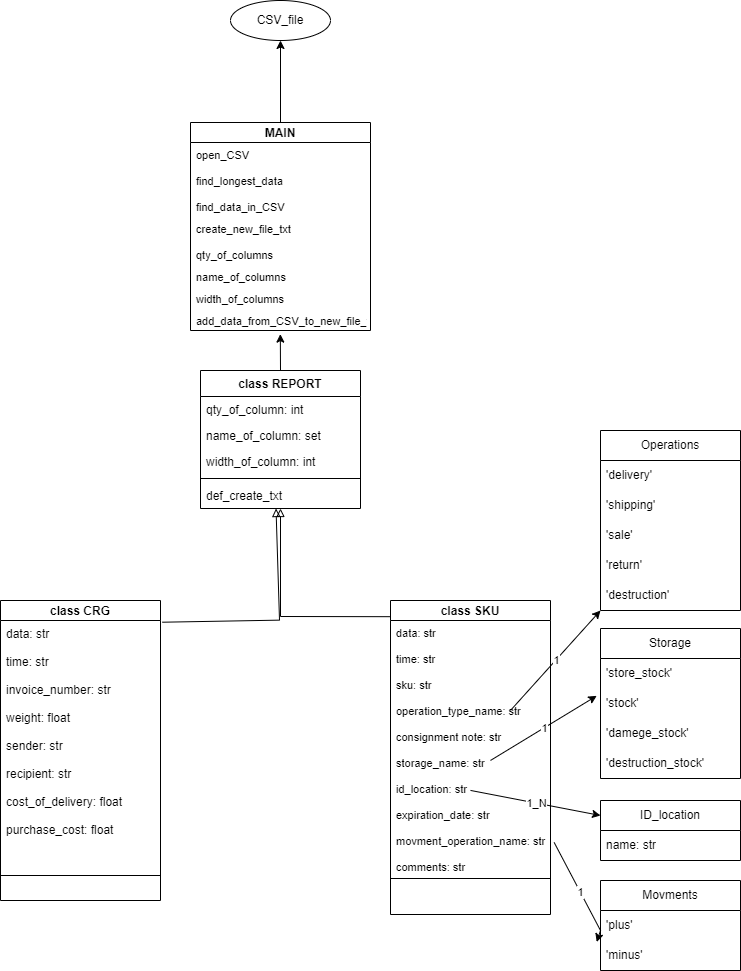

The diagram above was exported from draw.io. Its source (the exported page's mxGraphModel, read from the mxfile embedded in the PNG):
<mxGraphModel dx="2336" dy="2049" grid="1" gridSize="10" guides="1" tooltips="1" connect="1" arrows="1" fold="1" page="1" pageScale="1" pageWidth="827" pageHeight="1169" math="0" shadow="0">
  <root>
    <mxCell id="0" />
    <mxCell id="1" parent="0" />
    <mxCell id="1sVzSb962uSQd8DBNT-J-24" value="" style="endArrow=classic;html=1;rounded=0;exitX=0.75;exitY=0.354;exitDx=0;exitDy=0;exitPerimeter=0;" edge="1" parent="1" source="1sVzSb962uSQd8DBNT-J-68" target="1sVzSb962uSQd8DBNT-J-26">
      <mxGeometry relative="1" as="geometry">
        <mxPoint x="160" y="280" as="sourcePoint" />
        <mxPoint x="140" y="290" as="targetPoint" />
        <Array as="points">
          <mxPoint x="120" y="280" />
        </Array>
      </mxGeometry>
    </mxCell>
    <mxCell id="1sVzSb962uSQd8DBNT-J-25" value="1" style="edgeLabel;resizable=0;html=1;align=center;verticalAlign=middle;" connectable="0" vertex="1" parent="1sVzSb962uSQd8DBNT-J-24">
      <mxGeometry relative="1" as="geometry" />
    </mxCell>
    <mxCell id="1sVzSb962uSQd8DBNT-J-26" value="Operations" style="swimlane;fontStyle=0;childLayout=stackLayout;horizontal=1;startSize=30;horizontalStack=0;resizeParent=1;resizeParentMax=0;resizeLast=0;collapsible=1;marginBottom=0;whiteSpace=wrap;html=1;" vertex="1" parent="1">
      <mxGeometry x="120" y="100" width="140" height="180" as="geometry" />
    </mxCell>
    <mxCell id="1sVzSb962uSQd8DBNT-J-27" value="'delivery'" style="text;strokeColor=none;fillColor=none;align=left;verticalAlign=middle;spacingLeft=4;spacingRight=4;overflow=hidden;points=[[0,0.5],[1,0.5]];portConstraint=eastwest;rotatable=0;whiteSpace=wrap;html=1;" vertex="1" parent="1sVzSb962uSQd8DBNT-J-26">
      <mxGeometry y="30" width="140" height="30" as="geometry" />
    </mxCell>
    <mxCell id="1sVzSb962uSQd8DBNT-J-28" value="'shipping'" style="text;strokeColor=none;fillColor=none;align=left;verticalAlign=middle;spacingLeft=4;spacingRight=4;overflow=hidden;points=[[0,0.5],[1,0.5]];portConstraint=eastwest;rotatable=0;whiteSpace=wrap;html=1;" vertex="1" parent="1sVzSb962uSQd8DBNT-J-26">
      <mxGeometry y="60" width="140" height="30" as="geometry" />
    </mxCell>
    <mxCell id="1sVzSb962uSQd8DBNT-J-33" value="'sale'" style="text;strokeColor=none;fillColor=none;align=left;verticalAlign=middle;spacingLeft=4;spacingRight=4;overflow=hidden;points=[[0,0.5],[1,0.5]];portConstraint=eastwest;rotatable=0;whiteSpace=wrap;html=1;" vertex="1" parent="1sVzSb962uSQd8DBNT-J-26">
      <mxGeometry y="90" width="140" height="30" as="geometry" />
    </mxCell>
    <mxCell id="1sVzSb962uSQd8DBNT-J-34" value="'return'" style="text;strokeColor=none;fillColor=none;align=left;verticalAlign=middle;spacingLeft=4;spacingRight=4;overflow=hidden;points=[[0,0.5],[1,0.5]];portConstraint=eastwest;rotatable=0;whiteSpace=wrap;html=1;" vertex="1" parent="1sVzSb962uSQd8DBNT-J-26">
      <mxGeometry y="120" width="140" height="30" as="geometry" />
    </mxCell>
    <mxCell id="1sVzSb962uSQd8DBNT-J-35" value="'destruction'" style="text;strokeColor=none;fillColor=none;align=left;verticalAlign=middle;spacingLeft=4;spacingRight=4;overflow=hidden;points=[[0,0.5],[1,0.5]];portConstraint=eastwest;rotatable=0;whiteSpace=wrap;html=1;" vertex="1" parent="1sVzSb962uSQd8DBNT-J-26">
      <mxGeometry y="150" width="140" height="30" as="geometry" />
    </mxCell>
    <mxCell id="1sVzSb962uSQd8DBNT-J-36" value="" style="endArrow=classic;html=1;rounded=0;entryX=-0.027;entryY=0.245;entryDx=0;entryDy=0;entryPerimeter=0;exitX=0.625;exitY=0.551;exitDx=0;exitDy=0;exitPerimeter=0;" edge="1" parent="1" source="1sVzSb962uSQd8DBNT-J-68" target="1sVzSb962uSQd8DBNT-J-40">
      <mxGeometry relative="1" as="geometry">
        <mxPoint x="300" y="359" as="sourcePoint" />
        <mxPoint x="20" y="419" as="targetPoint" />
        <Array as="points" />
      </mxGeometry>
    </mxCell>
    <mxCell id="1sVzSb962uSQd8DBNT-J-37" value="1" style="edgeLabel;resizable=0;html=1;align=center;verticalAlign=middle;" connectable="0" vertex="1" parent="1sVzSb962uSQd8DBNT-J-36">
      <mxGeometry relative="1" as="geometry" />
    </mxCell>
    <mxCell id="1sVzSb962uSQd8DBNT-J-38" value="Storage" style="swimlane;fontStyle=0;childLayout=stackLayout;horizontal=1;startSize=30;horizontalStack=0;resizeParent=1;resizeParentMax=0;resizeLast=0;collapsible=1;marginBottom=0;whiteSpace=wrap;html=1;" vertex="1" parent="1">
      <mxGeometry x="120" y="298" width="140" height="150" as="geometry" />
    </mxCell>
    <mxCell id="1sVzSb962uSQd8DBNT-J-39" value="'store_stock'" style="text;strokeColor=none;fillColor=none;align=left;verticalAlign=middle;spacingLeft=4;spacingRight=4;overflow=hidden;points=[[0,0.5],[1,0.5]];portConstraint=eastwest;rotatable=0;whiteSpace=wrap;html=1;" vertex="1" parent="1sVzSb962uSQd8DBNT-J-38">
      <mxGeometry y="30" width="140" height="30" as="geometry" />
    </mxCell>
    <mxCell id="1sVzSb962uSQd8DBNT-J-40" value="'stock'" style="text;strokeColor=none;fillColor=none;align=left;verticalAlign=middle;spacingLeft=4;spacingRight=4;overflow=hidden;points=[[0,0.5],[1,0.5]];portConstraint=eastwest;rotatable=0;whiteSpace=wrap;html=1;" vertex="1" parent="1sVzSb962uSQd8DBNT-J-38">
      <mxGeometry y="60" width="140" height="30" as="geometry" />
    </mxCell>
    <mxCell id="1sVzSb962uSQd8DBNT-J-41" value="'damege_stock'" style="text;strokeColor=none;fillColor=none;align=left;verticalAlign=middle;spacingLeft=4;spacingRight=4;overflow=hidden;points=[[0,0.5],[1,0.5]];portConstraint=eastwest;rotatable=0;whiteSpace=wrap;html=1;" vertex="1" parent="1sVzSb962uSQd8DBNT-J-38">
      <mxGeometry y="90" width="140" height="30" as="geometry" />
    </mxCell>
    <mxCell id="1sVzSb962uSQd8DBNT-J-42" value="'destruction_stock'" style="text;strokeColor=none;fillColor=none;align=left;verticalAlign=middle;spacingLeft=4;spacingRight=4;overflow=hidden;points=[[0,0.5],[1,0.5]];portConstraint=eastwest;rotatable=0;whiteSpace=wrap;html=1;" vertex="1" parent="1sVzSb962uSQd8DBNT-J-38">
      <mxGeometry y="120" width="140" height="30" as="geometry" />
    </mxCell>
    <mxCell id="1sVzSb962uSQd8DBNT-J-44" value="Movments" style="swimlane;fontStyle=0;childLayout=stackLayout;horizontal=1;startSize=30;horizontalStack=0;resizeParent=1;resizeParentMax=0;resizeLast=0;collapsible=1;marginBottom=0;whiteSpace=wrap;html=1;" vertex="1" parent="1">
      <mxGeometry x="120" y="550" width="140" height="90" as="geometry" />
    </mxCell>
    <mxCell id="1sVzSb962uSQd8DBNT-J-45" value="'plus'" style="text;strokeColor=none;fillColor=none;align=left;verticalAlign=middle;spacingLeft=4;spacingRight=4;overflow=hidden;points=[[0,0.5],[1,0.5]];portConstraint=eastwest;rotatable=0;whiteSpace=wrap;html=1;" vertex="1" parent="1sVzSb962uSQd8DBNT-J-44">
      <mxGeometry y="30" width="140" height="30" as="geometry" />
    </mxCell>
    <mxCell id="1sVzSb962uSQd8DBNT-J-46" value="'minus'" style="text;strokeColor=none;fillColor=none;align=left;verticalAlign=middle;spacingLeft=4;spacingRight=4;overflow=hidden;points=[[0,0.5],[1,0.5]];portConstraint=eastwest;rotatable=0;whiteSpace=wrap;html=1;" vertex="1" parent="1sVzSb962uSQd8DBNT-J-44">
      <mxGeometry y="60" width="140" height="30" as="geometry" />
    </mxCell>
    <mxCell id="1sVzSb962uSQd8DBNT-J-49" value="" style="endArrow=classic;html=1;rounded=0;entryX=-0.027;entryY=0.048;entryDx=0;entryDy=0;entryPerimeter=0;exitX=1.023;exitY=0.874;exitDx=0;exitDy=0;exitPerimeter=0;" edge="1" parent="1" source="1sVzSb962uSQd8DBNT-J-68" target="1sVzSb962uSQd8DBNT-J-46">
      <mxGeometry relative="1" as="geometry">
        <mxPoint x="210" y="460" as="sourcePoint" />
        <mxPoint x="80" y="520" as="targetPoint" />
        <Array as="points">
          <mxPoint x="120" y="600" />
        </Array>
      </mxGeometry>
    </mxCell>
    <mxCell id="1sVzSb962uSQd8DBNT-J-50" value="1" style="edgeLabel;resizable=0;html=1;align=center;verticalAlign=middle;" connectable="0" vertex="1" parent="1sVzSb962uSQd8DBNT-J-49">
      <mxGeometry relative="1" as="geometry" />
    </mxCell>
    <mxCell id="1sVzSb962uSQd8DBNT-J-51" value="" style="endArrow=classic;html=1;rounded=0;exitX=0.5;exitY=0.669;exitDx=0;exitDy=0;exitPerimeter=0;entryX=0;entryY=0.25;entryDx=0;entryDy=0;" edge="1" parent="1" source="1sVzSb962uSQd8DBNT-J-68" target="1sVzSb962uSQd8DBNT-J-53">
      <mxGeometry relative="1" as="geometry">
        <mxPoint x="330" y="390" as="sourcePoint" />
        <mxPoint x="60" y="550" as="targetPoint" />
        <Array as="points" />
      </mxGeometry>
    </mxCell>
    <mxCell id="1sVzSb962uSQd8DBNT-J-52" value="1_N" style="edgeLabel;resizable=0;html=1;align=center;verticalAlign=middle;" connectable="0" vertex="1" parent="1sVzSb962uSQd8DBNT-J-51">
      <mxGeometry relative="1" as="geometry" />
    </mxCell>
    <mxCell id="1sVzSb962uSQd8DBNT-J-53" value="ID_location" style="swimlane;fontStyle=0;childLayout=stackLayout;horizontal=1;startSize=30;horizontalStack=0;resizeParent=1;resizeParentMax=0;resizeLast=0;collapsible=1;marginBottom=0;whiteSpace=wrap;html=1;" vertex="1" parent="1">
      <mxGeometry x="120" y="470" width="140" height="60" as="geometry" />
    </mxCell>
    <mxCell id="1sVzSb962uSQd8DBNT-J-54" value="name: str" style="text;strokeColor=none;fillColor=none;align=left;verticalAlign=middle;spacingLeft=4;spacingRight=4;overflow=hidden;points=[[0,0.5],[1,0.5]];portConstraint=eastwest;rotatable=0;whiteSpace=wrap;html=1;" vertex="1" parent="1sVzSb962uSQd8DBNT-J-53">
      <mxGeometry y="30" width="140" height="30" as="geometry" />
    </mxCell>
    <mxCell id="1sVzSb962uSQd8DBNT-J-63" value="class CRG" style="swimlane;fontStyle=1;align=center;verticalAlign=middle;childLayout=stackLayout;horizontal=1;startSize=20;horizontalStack=0;resizeParent=1;resizeParentMax=0;resizeLast=0;collapsible=1;marginBottom=0;spacing=2;" vertex="1" parent="1">
      <mxGeometry x="-480" y="270" width="160" height="300" as="geometry" />
    </mxCell>
    <mxCell id="1sVzSb962uSQd8DBNT-J-64" value="data: str&#10;&#10;time: str&#10;&#10;invoice_number: str&#10;&#10;weight: float&#10;&#10;sender: str&#10;&#10;recipient: str&#10;&#10;cost_of_delivery: float&#10;&#10;purchase_cost: float" style="text;strokeColor=none;fillColor=none;align=left;verticalAlign=top;spacingLeft=4;spacingRight=4;overflow=hidden;rotatable=0;points=[[0,0.5],[1,0.5]];portConstraint=eastwest;" vertex="1" parent="1sVzSb962uSQd8DBNT-J-63">
      <mxGeometry y="20" width="160" height="230" as="geometry" />
    </mxCell>
    <mxCell id="1sVzSb962uSQd8DBNT-J-65" value="" style="line;strokeWidth=1;fillColor=none;align=left;verticalAlign=middle;spacingTop=-1;spacingLeft=3;spacingRight=3;rotatable=0;labelPosition=right;points=[];portConstraint=eastwest;strokeColor=inherit;" vertex="1" parent="1sVzSb962uSQd8DBNT-J-63">
      <mxGeometry y="250" width="160" height="50" as="geometry" />
    </mxCell>
    <mxCell id="1sVzSb962uSQd8DBNT-J-67" value="class SKU" style="swimlane;fontStyle=1;align=center;verticalAlign=middle;childLayout=stackLayout;horizontal=1;startSize=20;horizontalStack=0;resizeParent=1;resizeParentMax=0;resizeLast=0;collapsible=1;marginBottom=0;" vertex="1" parent="1">
      <mxGeometry x="-90" y="270" width="160" height="314" as="geometry" />
    </mxCell>
    <mxCell id="1sVzSb962uSQd8DBNT-J-68" value="data: str&#10;&#10;time: str&#10;&#10;sku: str&#10;&#10;operation_type_name: str&#10;&#10;consignment note: str&#10;&#10;storage_name: str&#10;&#10;id_location: str&#10;&#10;expiration_date: str&#10;&#10;movment_operation_name: str&#10;&#10;comments: str" style="text;strokeColor=none;fillColor=none;align=left;verticalAlign=top;spacingLeft=4;spacingRight=4;overflow=hidden;rotatable=0;points=[[0,0.5],[1,0.5]];portConstraint=eastwest;fontSize=11;" vertex="1" parent="1sVzSb962uSQd8DBNT-J-67">
      <mxGeometry y="20" width="160" height="254" as="geometry" />
    </mxCell>
    <mxCell id="1sVzSb962uSQd8DBNT-J-69" value="" style="line;strokeWidth=1;fillColor=none;align=left;verticalAlign=middle;spacingTop=-1;spacingLeft=3;spacingRight=3;rotatable=0;labelPosition=right;points=[];portConstraint=eastwest;strokeColor=inherit;" vertex="1" parent="1sVzSb962uSQd8DBNT-J-67">
      <mxGeometry y="274" width="160" height="8" as="geometry" />
    </mxCell>
    <mxCell id="1sVzSb962uSQd8DBNT-J-70" value="&#10;" style="text;strokeColor=none;fillColor=none;align=left;verticalAlign=top;spacingLeft=4;spacingRight=4;overflow=hidden;rotatable=0;points=[[0,0.5],[1,0.5]];portConstraint=eastwest;" vertex="1" parent="1sVzSb962uSQd8DBNT-J-67">
      <mxGeometry y="282" width="160" height="32" as="geometry" />
    </mxCell>
    <mxCell id="1sVzSb962uSQd8DBNT-J-113" style="edgeStyle=orthogonalEdgeStyle;rounded=0;orthogonalLoop=1;jettySize=auto;html=1;entryX=0.5;entryY=1;entryDx=0;entryDy=0;fontSize=12;" edge="1" parent="1" source="1sVzSb962uSQd8DBNT-J-75" target="1sVzSb962uSQd8DBNT-J-102">
      <mxGeometry relative="1" as="geometry" />
    </mxCell>
    <mxCell id="1sVzSb962uSQd8DBNT-J-75" value="MAIN" style="swimlane;fontStyle=1;childLayout=stackLayout;horizontal=1;startSize=20;fillColor=none;horizontalStack=0;resizeParent=1;resizeParentMax=0;resizeLast=0;collapsible=1;marginBottom=0;fontSize=12;" vertex="1" parent="1">
      <mxGeometry x="-290" y="-208" width="180" height="208" as="geometry" />
    </mxCell>
    <mxCell id="1sVzSb962uSQd8DBNT-J-76" value="open_CSV" style="text;strokeColor=none;fillColor=none;align=left;verticalAlign=top;spacingLeft=4;spacingRight=4;overflow=hidden;rotatable=0;points=[[0,0.5],[1,0.5]];portConstraint=eastwest;fontSize=11;" vertex="1" parent="1sVzSb962uSQd8DBNT-J-75">
      <mxGeometry y="20" width="180" height="26" as="geometry" />
    </mxCell>
    <mxCell id="1sVzSb962uSQd8DBNT-J-77" value="find_longest_data" style="text;strokeColor=none;fillColor=none;align=left;verticalAlign=top;spacingLeft=4;spacingRight=4;overflow=hidden;rotatable=0;points=[[0,0.5],[1,0.5]];portConstraint=eastwest;fontSize=11;" vertex="1" parent="1sVzSb962uSQd8DBNT-J-75">
      <mxGeometry y="46" width="180" height="26" as="geometry" />
    </mxCell>
    <mxCell id="1sVzSb962uSQd8DBNT-J-78" value="find_data_in_CSV" style="text;strokeColor=none;fillColor=none;align=left;verticalAlign=top;spacingLeft=4;spacingRight=4;overflow=hidden;rotatable=0;points=[[0,0.5],[1,0.5]];portConstraint=eastwest;fontSize=11;" vertex="1" parent="1sVzSb962uSQd8DBNT-J-75">
      <mxGeometry y="72" width="180" height="22" as="geometry" />
    </mxCell>
    <mxCell id="1sVzSb962uSQd8DBNT-J-83" value="create_new_file_txt" style="text;strokeColor=none;fillColor=none;align=left;verticalAlign=top;spacingLeft=4;spacingRight=4;overflow=hidden;rotatable=0;points=[[0,0.5],[1,0.5]];portConstraint=eastwest;fontSize=11;" vertex="1" parent="1sVzSb962uSQd8DBNT-J-75">
      <mxGeometry y="94" width="180" height="26" as="geometry" />
    </mxCell>
    <mxCell id="1sVzSb962uSQd8DBNT-J-93" value="qty_of_columns" style="text;strokeColor=none;fillColor=none;align=left;verticalAlign=top;spacingLeft=4;spacingRight=4;overflow=hidden;rotatable=0;points=[[0,0.5],[1,0.5]];portConstraint=eastwest;fontSize=11;" vertex="1" parent="1sVzSb962uSQd8DBNT-J-75">
      <mxGeometry y="120" width="180" height="22" as="geometry" />
    </mxCell>
    <mxCell id="1sVzSb962uSQd8DBNT-J-92" value="name_of_columns" style="text;strokeColor=none;fillColor=none;align=left;verticalAlign=top;spacingLeft=4;spacingRight=4;overflow=hidden;rotatable=0;points=[[0,0.5],[1,0.5]];portConstraint=eastwest;fontSize=11;" vertex="1" parent="1sVzSb962uSQd8DBNT-J-75">
      <mxGeometry y="142" width="180" height="22" as="geometry" />
    </mxCell>
    <mxCell id="1sVzSb962uSQd8DBNT-J-91" value="width_of_columns" style="text;strokeColor=none;fillColor=none;align=left;verticalAlign=top;spacingLeft=4;spacingRight=4;overflow=hidden;rotatable=0;points=[[0,0.5],[1,0.5]];portConstraint=eastwest;fontSize=11;" vertex="1" parent="1sVzSb962uSQd8DBNT-J-75">
      <mxGeometry y="164" width="180" height="22" as="geometry" />
    </mxCell>
    <mxCell id="1sVzSb962uSQd8DBNT-J-84" value="add_data_from_CSV_to_new_file_txt" style="text;strokeColor=none;fillColor=none;align=left;verticalAlign=top;spacingLeft=4;spacingRight=4;overflow=hidden;rotatable=0;points=[[0,0.5],[1,0.5]];portConstraint=eastwest;fontSize=11;" vertex="1" parent="1sVzSb962uSQd8DBNT-J-75">
      <mxGeometry y="186" width="180" height="22" as="geometry" />
    </mxCell>
    <mxCell id="1sVzSb962uSQd8DBNT-J-89" value="" style="endArrow=none;startArrow=block;html=1;rounded=0;fontSize=12;entryX=-0.001;entryY=-0.015;entryDx=0;entryDy=0;entryPerimeter=0;startFill=0;endFill=0;" edge="1" parent="1" source="1sVzSb962uSQd8DBNT-J-97" target="1sVzSb962uSQd8DBNT-J-68">
      <mxGeometry width="50" height="50" relative="1" as="geometry">
        <mxPoint x="-200" y="190" as="sourcePoint" />
        <mxPoint y="170" as="targetPoint" />
        <Array as="points">
          <mxPoint x="-200" y="286" />
        </Array>
      </mxGeometry>
    </mxCell>
    <mxCell id="1sVzSb962uSQd8DBNT-J-102" value="CSV_file" style="ellipse;whiteSpace=wrap;html=1;align=center;fontSize=12;" vertex="1" parent="1">
      <mxGeometry x="-250" y="-330" width="100" height="40" as="geometry" />
    </mxCell>
    <mxCell id="1sVzSb962uSQd8DBNT-J-112" style="edgeStyle=orthogonalEdgeStyle;rounded=0;orthogonalLoop=1;jettySize=auto;html=1;exitX=0.5;exitY=0;exitDx=0;exitDy=0;entryX=0.499;entryY=1.165;entryDx=0;entryDy=0;entryPerimeter=0;fontSize=12;" edge="1" parent="1" source="1sVzSb962uSQd8DBNT-J-94" target="1sVzSb962uSQd8DBNT-J-84">
      <mxGeometry relative="1" as="geometry" />
    </mxCell>
    <mxCell id="1sVzSb962uSQd8DBNT-J-94" value="class REPORT" style="swimlane;fontStyle=1;align=center;verticalAlign=top;childLayout=stackLayout;horizontal=1;startSize=26;horizontalStack=0;resizeParent=1;resizeParentMax=0;resizeLast=0;collapsible=1;marginBottom=0;fontSize=12;" vertex="1" parent="1">
      <mxGeometry x="-280" y="40" width="160" height="138" as="geometry" />
    </mxCell>
    <mxCell id="1sVzSb962uSQd8DBNT-J-95" value="qty_of_column: int" style="text;strokeColor=none;fillColor=none;align=left;verticalAlign=top;spacingLeft=4;spacingRight=4;overflow=hidden;rotatable=0;points=[[0,0.5],[1,0.5]];portConstraint=eastwest;fontSize=12;" vertex="1" parent="1sVzSb962uSQd8DBNT-J-94">
      <mxGeometry y="26" width="160" height="26" as="geometry" />
    </mxCell>
    <mxCell id="1sVzSb962uSQd8DBNT-J-99" value="name_of_column: set" style="text;strokeColor=none;fillColor=none;align=left;verticalAlign=top;spacingLeft=4;spacingRight=4;overflow=hidden;rotatable=0;points=[[0,0.5],[1,0.5]];portConstraint=eastwest;fontSize=12;" vertex="1" parent="1sVzSb962uSQd8DBNT-J-94">
      <mxGeometry y="52" width="160" height="26" as="geometry" />
    </mxCell>
    <mxCell id="1sVzSb962uSQd8DBNT-J-98" value="width_of_column: int" style="text;strokeColor=none;fillColor=none;align=left;verticalAlign=top;spacingLeft=4;spacingRight=4;overflow=hidden;rotatable=0;points=[[0,0.5],[1,0.5]];portConstraint=eastwest;fontSize=12;" vertex="1" parent="1sVzSb962uSQd8DBNT-J-94">
      <mxGeometry y="78" width="160" height="26" as="geometry" />
    </mxCell>
    <mxCell id="1sVzSb962uSQd8DBNT-J-96" value="" style="line;strokeWidth=1;fillColor=none;align=left;verticalAlign=middle;spacingTop=-1;spacingLeft=3;spacingRight=3;rotatable=0;labelPosition=right;points=[];portConstraint=eastwest;strokeColor=inherit;fontSize=12;" vertex="1" parent="1sVzSb962uSQd8DBNT-J-94">
      <mxGeometry y="104" width="160" height="8" as="geometry" />
    </mxCell>
    <mxCell id="1sVzSb962uSQd8DBNT-J-97" value="def_create_txt" style="text;strokeColor=none;fillColor=none;align=left;verticalAlign=top;spacingLeft=4;spacingRight=4;overflow=hidden;rotatable=0;points=[[0,0.5],[1,0.5]];portConstraint=eastwest;fontSize=12;" vertex="1" parent="1sVzSb962uSQd8DBNT-J-94">
      <mxGeometry y="112" width="160" height="26" as="geometry" />
    </mxCell>
    <mxCell id="1sVzSb962uSQd8DBNT-J-88" value="" style="endArrow=none;startArrow=block;html=1;rounded=0;fontSize=12;entryX=1.012;entryY=0.009;entryDx=0;entryDy=0;entryPerimeter=0;startFill=0;endFill=0;exitX=0.472;exitY=1.014;exitDx=0;exitDy=0;exitPerimeter=0;" edge="1" parent="1">
      <mxGeometry width="50" height="50" relative="1" as="geometry">
        <mxPoint x="-204.48000000000002" y="178.00399999999956" as="sourcePoint" />
        <mxPoint x="-318.0799999999999" y="291.7099999999997" as="targetPoint" />
        <Array as="points">
          <mxPoint x="-201" y="289.64" />
        </Array>
      </mxGeometry>
    </mxCell>
  </root>
</mxGraphModel>